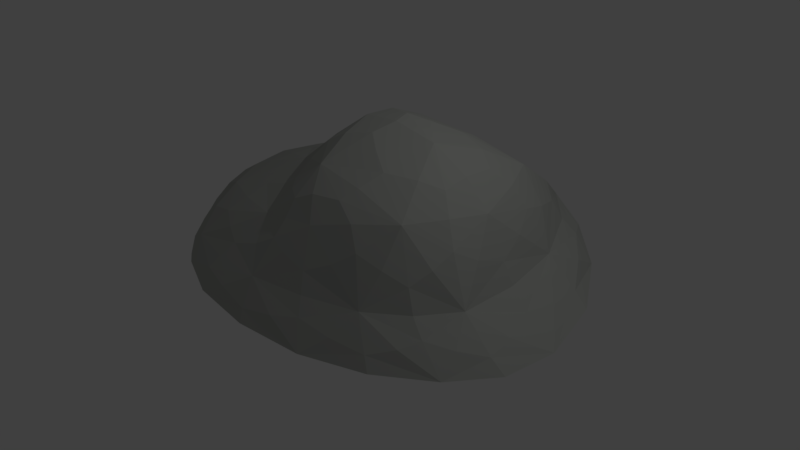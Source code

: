 # Source: rock02.blend  (saved by Blender 2.77.0; exported with 4.5.12 LTS)
import bpy
from mathutils import Matrix  # noqa: F401  (used for matrix-valued properties, if any)

bpy.ops.wm.read_factory_settings(use_empty=True)
scene = bpy.context.scene
scene.name = 'Scene'

# ---- collections
col_collection_1 = bpy.data.collections.new('Collection 1'); scene.collection.children.link(col_collection_1)

# ---- materials (node trees are filled in below, after node groups)
mat_rock02 = bpy.data.materials.new('rock02')
mat_rock02.alpha_threshold = 0.0
mat_rock02.use_transparent_shadow = False
mat_rock02.diffuse_color = (0.4534, 0.4672, 0.4399, 1.0)
mat_rock02.specular_color = (0.7106, 0.6429, 0.3782)
mat_rock02.roughness = 0.5
mat_rock02.specular_intensity = 0.09218

# ---- material node trees

# ---- world
world_world = bpy.data.worlds.new('World'); scene.world = world_world
world_world.color = (0.05088, 0.05088, 0.05088)
world_world.use_sun_shadow = False
world_world.sun_shadow_jitter_overblur = 0.0
world_world.cycles.sampling_method = 'MANUAL'

# ---- cameras
cam_camera = bpy.data.cameras.new('Camera')
cam_camera.clip_end = 100.0
cam_camera.lens = 35.0
cam_camera.sensor_width = 32.0
cam_camera.sensor_height = 18.0
cam_camera.ortho_scale = 7.314
cam_camera.dof.focus_distance = 0.0
cam_camera.dof.aperture_fstop = 128.0

# ---- lights
light_lamp = bpy.data.lights.new('Lamp', 'POINT')
light_lamp.transmission_factor = 0.0
light_lamp.cutoff_distance = 30.0
light_lamp.energy = 100.0
light_lamp.shadow_buffer_clip_start = 1.001
light_lamp.shadow_soft_size = 0.1
light_lamp.shadow_maximum_resolution = 0.006
light_lamp.use_absolute_resolution = True

# ---- meshes
me_icosphere = bpy.data.meshes.new('Icosphere')
me_icosphere.from_pydata([(1.191, -0.44, -0.3243), (-0.02328, -1.298, -0.3243), (-1.246, -0.3738, -0.3243), (-0.7294, 1.024, -0.3243), (0.4923, 1.7, -0.3243), (0.9503, -0.7626, -0.141), (-0.3891, -1.24, -0.141), (-1.226, 0.05527, -0.1409), (-0.4059, 1.173, -0.141), (0.7812, 1.295, -0.141), (0.3512, -0.7463, 1.034), (-0.4348, -0.5869, 0.6218), (-0.7128, 0.3267, 0.6079), (0.01557, 0.8337, 0.8413), (0.695, 0.2946, 1.157), (0.1867, 0.1469, 1.601), (0.4084, 0.4415, 1.367), (0.3166, 0.7952, 0.9993), (-0.1303, 0.2499, 1.367), (-0.2096, 0.5831, 0.9758), (-0.4747, 0.6357, 0.6079), (-0.2662, 0.02734, 1.134), (-0.5837, 0.05149, 0.7423), (-0.711, -0.2643, 0.6079), (-0.1034, -0.2986, 1.282), (-0.1447, -0.5971, 0.9043), (0.05731, -0.8252, 0.8903), (0.1963, -0.2229, 1.515), (0.4489, -0.4425, 1.282), (0.726, -0.2196, 1.157), (0.8291, 0.5256, 0.6403), (0.6759, 1.128, 0.3332), (0.45, 1.251, 0.4823), (-0.04416, 1.106, 0.3243), (-0.3359, 1.047, 0.1752), (-0.5412, 0.8266, 0.3243), (-0.9223, 0.3826, 0.3243), (-1.06, 0.07942, 0.1752), (-0.9778, -0.2922, 0.3243), (-0.5342, -0.8912, 0.3382), (-0.2811, -1.079, 0.1892), (0.02025, -1.003, 0.4587), (0.5493, -0.846, 0.6027), (0.812, -0.6982, 0.3332), (0.891, -0.3756, 0.6403), (0.1801, 1.376, 0.1491), (0.117, 1.658, -0.1834), (-0.1772, 1.515, -0.3243), (-0.8131, 0.6524, 0.1491), (-0.9313, 0.723, -0.1834), (-1.206, 0.429, -0.3243), (-0.8841, -0.6964, 0.1491), (-0.9868, -0.7537, -0.1834), (-0.7449, -1.11, -0.3243), (0.2807, -1.027, 0.2695), (0.3452, -1.161, -0.1834), (0.7521, -1.044, -0.3243), (0.9477, 0.07501, 0.307), (1.109, 0.07501, -0.1834), (1.096, 0.6926, -0.3243), (-0.01096, -1.345, -0.4865), (1.276, -0.426, -0.4865), (-1.283, -0.4052, -0.4865), (-0.7817, 1.095, -0.4865), (0.521, 1.646, -0.4865), (1.084, -0.6306, -0.222), (0.8998, 0.3234, 0.4671), (-0.2271, -1.28, -0.222), (0.43, -0.9381, 0.4202), (-1.274, -0.1574, -0.222), (-0.7242, -0.8414, 0.2336), (-0.552, 1.114, -0.222), (-0.8874, 0.5275, 0.2302), (0.6723, 1.547, -0.222), (0.06037, 1.2, 0.2302), (0.4727, -0.7906, 0.8613), (-0.475, -0.753, 0.4937), (-0.8371, 0.3451, 0.4763), (-0.004085, 1.0, 0.5346), (0.7709, 0.426, 0.9296), (0.1761, -0.7879, 1.007), (0.2272, -0.01901, 1.592), (-0.5816, -0.4291, 0.6319), (-0.5934, 0.4675, 0.6284), (0.1542, 0.7826, 0.9597), (0.7994, -1.082, -0.4865), (1.18, 0.6924, -0.4865), (-0.7817, -1.095, -0.4865), (-1.283, 0.4052, -0.4865), (-0.1935, 1.643, -0.4865), (0.9384, -0.1921, 0.4671), (0.9464, 1.016, -0.222), (0.1214, -1.036, 0.3842), (0.8831, -0.9066, -0.222), (-0.9607, -0.4844, 0.2302), (-0.5633, -1.217, -0.222), (-0.685, 0.7398, 0.2302), (-1.234, 0.2403, -0.222), (0.3288, 1.374, 0.2696), (-0.2939, 1.331, -0.222), (0.8173, -0.3135, 0.9296), (0.04655, -0.9088, 0.6812), (-0.8621, -0.2806, 0.4763), (-0.5037, 0.7651, 0.4763), (0.4205, 0.9977, 0.7321), (0.03906, -0.2976, 1.448), (0.7103, 0.01875, 1.197), (-0.1857, -0.1246, 1.242), (-0.2055, 0.1466, 1.263), (0.02272, 0.2094, 1.555), (0.2888, 0.2573, 1.517), (0.5735, 0.405, 1.269), (0.3561, 0.6403, 1.229), (-0.1827, 0.3956, 1.186), (-0.09941, 0.7142, 0.9735), (-0.3369, 0.6318, 0.74), (-0.4122, 0.04021, 0.8944), (-0.6686, 0.1899, 0.6817), (-0.6551, -0.09183, 0.6817), (-0.1395, -0.4479, 1.083), (-0.2692, -0.5767, 0.7361), (-0.03702, -0.7467, 0.9142), (0.3086, -0.3336, 1.411), (0.4053, -0.6291, 1.153), (0.6146, -0.3302, 1.247), (0.7744, 0.8076, 0.4933), (0.7049, 1.231, 0.04807), (0.5564, 1.268, 0.4538), (-0.1907, 1.103, 0.2563), (-0.3779, 1.09, 0.008574), (-0.435, 0.9387, 0.2563), (-0.9971, 0.2528, 0.2563), (-1.128, 0.07512, 0.008574), (-1.041, -0.1128, 0.2563), (-0.4026, -1.002, 0.2737), (-0.3473, -1.166, 0.01205), (-0.1082, -1.045, 0.3038), (0.6941, -0.7927, 0.4839), (0.8601, -0.7241, 0.04807), (0.8704, -0.5501, 0.4933), (0.1468, 1.525, -0.008574), (0.2763, 1.768, -0.2644), (-0.03597, 1.585, -0.2644), (-0.8557, 0.6835, -0.008574), (-0.8503, 0.8597, -0.2644), (-1.077, 0.6098, -0.2644), (-0.929, -0.7252, -0.008574), (-1.131, -0.5622, -0.2644), (-0.8796, -0.9534, -0.2644), (0.3088, -1.09, 0.02153), (0.175, -1.243, -0.2644), (0.5452, -1.121, -0.2644), (1.001, 0.09376, 0.03092), (1.175, -0.2082, -0.2644), (1.128, 0.3651, -0.2644), (1.105, -0.8029, -0.4547), (-0.4221, -1.299, -0.4547), (-1.366, -2.219e-09, -0.4547), (-0.4678, 1.374, -0.4547), (0.9157, 1.277, -0.4547), (0.2422, -0.9004, 0.7298), (-0.7578, -0.5922, 0.4277), (-0.7268, 0.5817, 0.425), (0.2169, 1.067, 0.5032), (0.8561, 0.03, 0.8508), (-0.01168, -0.009741, 1.54), (0.4101, -1.262, -0.5183), (1.303, 0.0666, -0.5183), (-1.074, -0.7801, -0.5183), (-1.074, 0.7801, -0.5183), (0.1124, 1.776, -0.5183), (1.005, -0.4206, 0.04388), (0.9189, 0.6675, 0.04388), (-0.03123, -1.175, 0.01866), (0.6397, -0.9492, 0.03867), (-1.128, -0.319, 2.864e-07), (-0.6569, -1.066, 0.001932), (-0.6254, 0.8925, 4.056e-08), (-1.042, 0.4393, 2.864e-07), (0.4409, 1.638, 0.02194), (-0.1307, 1.281, -4.388e-08), (0.7044, -0.6154, 0.9338), (-0.1638, -0.8685, 0.5673), (-0.9006, 0.06196, 0.4999), (-0.2493, 0.9325, 0.5323), (0.6223, 0.8236, 0.9289), (0.09286, -0.6077, 1.235), (0.4915, -0.000144, 1.466), (-0.3736, -0.2483, 0.8637), (-0.4132, 0.3104, 0.8737), (0.06088, 0.4689, 1.401)], [], [(0, 65, 155, 61), (0, 61, 167, 153), (0, 153, 171, 65), (1, 67, 156, 60), (1, 60, 166, 150), (1, 150, 173, 67), (2, 69, 157, 62), (2, 62, 168, 147), (2, 147, 175, 69), (3, 71, 158, 63), (3, 63, 169, 144), (3, 144, 177, 71), (4, 73, 159, 64), (4, 64, 170, 141), (4, 141, 179, 73), (5, 93, 155, 65), (5, 65, 171, 138), (5, 138, 174, 93), (6, 95, 156, 67), (6, 67, 173, 135), (6, 135, 176, 95), (7, 97, 157, 69), (7, 69, 175, 132), (7, 132, 178, 97), (8, 99, 158, 71), (8, 71, 177, 129), (8, 129, 180, 99), (9, 91, 159, 73), (9, 73, 179, 126), (9, 126, 172, 91), (10, 80, 160, 75), (10, 75, 181, 123), (10, 123, 186, 80), (11, 82, 161, 76), (11, 76, 182, 120), (11, 120, 188, 82), (12, 83, 162, 77), (12, 77, 183, 117), (12, 117, 189, 83), (13, 84, 163, 78), (13, 78, 184, 114), (13, 114, 190, 84), (14, 106, 164, 79), (14, 79, 185, 111), (14, 111, 187, 106), (15, 81, 187, 110), (15, 110, 190, 109), (15, 109, 165, 81), (16, 110, 187, 111), (16, 111, 185, 112), (16, 112, 190, 110), (17, 112, 185, 104), (17, 104, 163, 84), (17, 84, 190, 112), (18, 109, 190, 113), (18, 113, 189, 108), (18, 108, 165, 109), (19, 113, 190, 114), (19, 114, 184, 115), (19, 115, 189, 113), (20, 115, 184, 103), (20, 103, 162, 83), (20, 83, 189, 115), (21, 108, 189, 116), (21, 116, 188, 107), (21, 107, 165, 108), (22, 116, 189, 117), (22, 117, 183, 118), (22, 118, 188, 116), (23, 118, 183, 102), (23, 102, 161, 82), (23, 82, 188, 118), (24, 107, 188, 119), (24, 119, 186, 105), (24, 105, 165, 107), (25, 119, 188, 120), (25, 120, 182, 121), (25, 121, 186, 119), (26, 121, 182, 101), (26, 101, 160, 80), (26, 80, 186, 121), (27, 105, 186, 122), (27, 122, 187, 81), (27, 81, 165, 105), (28, 122, 186, 123), (28, 123, 181, 124), (28, 124, 187, 122), (29, 124, 181, 100), (29, 100, 164, 106), (29, 106, 187, 124), (30, 66, 172, 125), (30, 125, 185, 79), (30, 79, 164, 66), (31, 125, 172, 126), (31, 126, 179, 127), (31, 127, 185, 125), (32, 127, 179, 98), (32, 98, 163, 104), (32, 104, 185, 127), (33, 74, 180, 128), (33, 128, 184, 78), (33, 78, 163, 74), (34, 128, 180, 129), (34, 129, 177, 130), (34, 130, 184, 128), (35, 130, 177, 96), (35, 96, 162, 103), (35, 103, 184, 130), (36, 72, 178, 131), (36, 131, 183, 77), (36, 77, 162, 72), (37, 131, 178, 132), (37, 132, 175, 133), (37, 133, 183, 131), (38, 133, 175, 94), (38, 94, 161, 102), (38, 102, 183, 133), (39, 70, 176, 134), (39, 134, 182, 76), (39, 76, 161, 70), (40, 134, 176, 135), (40, 135, 173, 136), (40, 136, 182, 134), (41, 136, 173, 92), (41, 92, 160, 101), (41, 101, 182, 136), (42, 68, 174, 137), (42, 137, 181, 75), (42, 75, 160, 68), (43, 137, 174, 138), (43, 138, 171, 139), (43, 139, 181, 137), (44, 139, 171, 90), (44, 90, 164, 100), (44, 100, 181, 139), (45, 98, 179, 140), (45, 140, 180, 74), (45, 74, 163, 98), (46, 140, 179, 141), (46, 141, 170, 142), (46, 142, 180, 140), (47, 142, 170, 89), (47, 89, 158, 99), (47, 99, 180, 142), (48, 96, 177, 143), (48, 143, 178, 72), (48, 72, 162, 96), (49, 143, 177, 144), (49, 144, 169, 145), (49, 145, 178, 143), (50, 145, 169, 88), (50, 88, 157, 97), (50, 97, 178, 145), (51, 94, 175, 146), (51, 146, 176, 70), (51, 70, 161, 94), (52, 146, 175, 147), (52, 147, 168, 148), (52, 148, 176, 146), (53, 148, 168, 87), (53, 87, 156, 95), (53, 95, 176, 148), (54, 92, 173, 149), (54, 149, 174, 68), (54, 68, 160, 92), (55, 149, 173, 150), (55, 150, 166, 151), (55, 151, 174, 149), (56, 151, 166, 85), (56, 85, 155, 93), (56, 93, 174, 151), (57, 90, 171, 152), (57, 152, 172, 66), (57, 66, 164, 90), (58, 152, 171, 153), (58, 153, 167, 154), (58, 154, 172, 152), (59, 154, 167, 86), (59, 86, 159, 91), (59, 91, 172, 154)])
_uv = me_icosphere.uv_layers.new(name='UVMap')
_uv.uv.foreach_set('vector', [0.597, 0.4784, 0.5878, 0.5565, 0.5362, 0.532, 0.5754, 0.426, 0.597, 0.4784, 0.5754, 0.426, 0.6428, 0.3038, 0.6388, 0.4429, 0.597, 0.4784, 0.6388, 0.4429, 0.6529, 0.5854, 0.5878, 0.5565, 0.4476, 0.9609, 0.4462, 0.9388, 0.4998, 0.8928, 0.4763, 0.9595, 0.4476, 0.9609, 0.4763, 0.9595, 0.4404, 0.9875, 0.4176, 0.9774, 0.4476, 0.9609, 0.4176, 0.9774, 0.3835, 0.9589, 0.4462, 0.9388, 0.4619, 0.5065, 0.4287, 0.4465, 0.4584, 0.3594, 0.493, 0.4936, 0.4619, 0.5065, 0.493, 0.4936, 0.515, 0.6354, 0.4603, 0.5876, 0.4619, 0.5065, 0.4603, 0.5876, 0.3968, 0.541, 0.4287, 0.4465, 0.2957, 0.1412, 0.2574, 0.1482, 0.2639, 0.05336, 0.3189, 0.09421, 0.2957, 0.1412, 0.3189, 0.09421, 0.3752, 0.149, 0.3106, 0.1824, 0.2957, 0.1412, 0.3106, 0.1824, 0.2484, 0.2317, 0.2574, 0.1482, 0.967, 0.04218, 0.9413, 0.09149, 0.8582, 0.07349, 0.9397, 0.009128, 0.967, 0.04218, 0.9397, 0.009128, 0.987, 0.0, 1.0, 0.0579, 0.967, 0.04218, 1.0, 0.0579, 0.9983, 0.1522, 0.9413, 0.09149, 0.5871, 0.6175, 0.5624, 0.6332, 0.5362, 0.532, 0.5878, 0.5565, 0.5871, 0.6175, 0.5878, 0.5565, 0.6529, 0.5854, 0.6196, 0.6656, 0.5871, 0.6175, 0.6196, 0.6656, 0.6023, 0.7296, 0.5624, 0.6332, 0.4428, 0.9134, 0.4673, 0.8735, 0.4998, 0.8928, 0.4462, 0.9388, 0.4428, 0.9134, 0.4462, 0.9388, 0.3835, 0.9589, 0.4088, 0.9125, 0.4428, 0.9134, 0.4088, 0.9125, 0.4261, 0.8381, 0.4673, 0.8735, 0.3931, 0.3956, 0.3899, 0.328, 0.4584, 0.3594, 0.4287, 0.4465, 0.3931, 0.3956, 0.4287, 0.4465, 0.3968, 0.541, 0.3602, 0.4191, 0.3931, 0.3956, 0.3602, 0.4191, 0.3221, 0.3163, 0.3899, 0.328, 0.2279, 0.1586, 0.2175, 0.1157, 0.2639, 0.05336, 0.2574, 0.1482, 0.2279, 0.1586, 0.2574, 0.1482, 0.2484, 0.2317, 0.2097, 0.2047, 0.2279, 0.1586, 0.2097, 0.2047, 0.1743, 0.1778, 0.2175, 0.1157, 0.9043, 0.1626, 0.8418, 0.1925, 0.8582, 0.07349, 0.9413, 0.09149, 0.9043, 0.1626, 0.9413, 0.09149, 0.9983, 0.1522, 0.9206, 0.2329, 0.9043, 0.1626, 0.9206, 0.2329, 0.8204, 0.3446, 0.8418, 0.1925, 0.1557, 0.9886, 0.1776, 0.9748, 0.2259, 0.9885, 0.1771, 1.0, 0.7594, 0.9697, 0.7253, 0.925, 0.741, 0.8883, 0.785, 0.9709, 0.1557, 0.9886, 0.1224, 0.9724, 0.1323, 0.9322, 0.1776, 0.9748, 0.2684, 0.7869, 0.2644, 0.7188, 0.3249, 0.7234, 0.3066, 0.8192, 0.2684, 0.7869, 0.3066, 0.8192, 0.2807, 0.9055, 0.2365, 0.8187, 0.2684, 0.7869, 0.2365, 0.8187, 0.1953, 0.7161, 0.2644, 0.7188, 0.2108, 0.4627, 0.1855, 0.4373, 0.2177, 0.3613, 0.2397, 0.4257, 0.2108, 0.4627, 0.2397, 0.4257, 0.2664, 0.5079, 0.208, 0.5194, 0.2108, 0.4627, 0.208, 0.5194, 0.1469, 0.5376, 0.1855, 0.4373, 0.07098, 0.4292, 0.046, 0.477, 0.08705, 0.347, 0.1056, 0.3411, 0.07098, 0.4292, 0.1056, 0.3411, 0.1316, 0.3286, 0.07012, 0.4653, 0.07098, 0.4292, 0.07012, 0.4653, 0.01236, 0.6104, 0.046, 0.477, 0.8997, 0.7421, 0.8619, 0.8141, 0.816, 0.709, 0.8893, 0.6462, 0.8997, 0.7421, 0.8893, 0.6462, 0.9595, 0.5663, 0.9372, 0.7554, 0.8997, 0.7421, 0.9372, 0.7554, 0.9043, 0.9057, 0.8619, 0.8141, 0.9637, 0.9298, 0.9352, 0.9622, 0.9043, 0.9057, 0.9634, 0.8754, 0.9637, 0.9298, 0.9634, 0.8754, 1.0, 0.8124, 0.9807, 0.9149, 0.0, 0.7498, 0.01462, 0.703, 0.03929, 0.765, 0.01305, 0.806, 0.9656, 0.785, 0.9634, 0.8754, 0.9043, 0.9057, 0.9372, 0.7554, 0.9656, 0.785, 0.9372, 0.7554, 0.9595, 0.5663, 0.9845, 0.7068, 0.9656, 0.785, 0.9845, 0.7068, 1.0, 0.8124, 0.9634, 0.8754, 0.9862, 0.6131, 0.9845, 0.7068, 0.9595, 0.5663, 0.98, 0.4885, 0.02579, 0.4995, 0.04122, 0.4212, 0.08705, 0.347, 0.046, 0.477, 0.02579, 0.4995, 0.046, 0.477, 0.01236, 0.6104, 0.0005084, 0.5783, 0.0525, 0.649, 0.01462, 0.703, 0.01236, 0.6104, 0.07197, 0.5766, 0.0525, 0.649, 0.07197, 0.5766, 0.1469, 0.5376, 0.08406, 0.6596, 0.0525, 0.649, 0.08406, 0.6596, 0.03929, 0.765, 0.01462, 0.703, 0.09026, 0.4915, 0.07197, 0.5766, 0.01236, 0.6104, 0.07012, 0.4653, 0.09026, 0.4915, 0.07012, 0.4653, 0.1316, 0.3286, 0.1329, 0.4332, 0.09026, 0.4915, 0.1329, 0.4332, 0.1469, 0.5376, 0.07197, 0.5766, 0.1642, 0.3988, 0.1329, 0.4332, 0.1316, 0.3286, 0.1755, 0.3401, 0.1642, 0.3988, 0.1755, 0.3401, 0.2177, 0.3613, 0.1855, 0.4373, 0.1642, 0.3988, 0.1855, 0.4373, 0.1469, 0.5376, 0.1329, 0.4332, 0.1198, 0.6743, 0.08406, 0.6596, 0.1469, 0.5376, 0.1677, 0.6243, 0.1198, 0.6743, 0.1677, 0.6243, 0.1953, 0.7161, 0.1101, 0.7444, 0.1198, 0.6743, 0.1101, 0.7444, 0.03929, 0.765, 0.08406, 0.6596, 0.2042, 0.5808, 0.1677, 0.6243, 0.1469, 0.5376, 0.208, 0.5194, 0.2042, 0.5808, 0.208, 0.5194, 0.2664, 0.5079, 0.2322, 0.6091, 0.2042, 0.5808, 0.2322, 0.6091, 0.1953, 0.7161, 0.1677, 0.6243, 0.2636, 0.6472, 0.2322, 0.6091, 0.2664, 0.5079, 0.2977, 0.6173, 0.2636, 0.6472, 0.2977, 0.6173, 0.3249, 0.7234, 0.2644, 0.7188, 0.2636, 0.6472, 0.2644, 0.7188, 0.1953, 0.7161, 0.2322, 0.6091, 0.1129, 0.8143, 0.1101, 0.7444, 0.1953, 0.7161, 0.1603, 0.8341, 0.1129, 0.8143, 0.1603, 0.8341, 0.1323, 0.9322, 0.07546, 0.8515, 0.1129, 0.8143, 0.07546, 0.8515, 0.03929, 0.765, 0.1101, 0.7444, 0.2021, 0.8604, 0.1603, 0.8341, 0.1953, 0.7161, 0.2365, 0.8187, 0.2021, 0.8604, 0.2365, 0.8187, 0.2807, 0.9055, 0.2054, 0.9228, 0.2021, 0.8604, 0.2054, 0.9228, 0.1323, 0.9322, 0.1603, 0.8341, 0.2087, 0.9575, 0.2054, 0.9228, 0.2807, 0.9055, 0.2497, 0.9592, 0.2087, 0.9575, 0.2497, 0.9592, 0.2259, 0.9885, 0.1776, 0.9748, 0.2087, 0.9575, 0.1776, 0.9748, 0.1323, 0.9322, 0.2054, 0.9228, 0.04575, 0.857, 0.07546, 0.8515, 0.1323, 0.9322, 0.06313, 0.8953, 0.8993, 0.9902, 0.8633, 0.9795, 0.9043, 0.9057, 0.9352, 0.9622, 0.04575, 0.857, 0.01305, 0.806, 0.03929, 0.765, 0.07546, 0.8515, 0.08195, 0.9343, 0.06313, 0.8953, 0.1323, 0.9322, 0.1224, 0.9724, 0.8228, 0.9599, 0.785, 0.9709, 0.741, 0.8883, 0.8231, 0.9136, 0.8228, 0.9599, 0.8231, 0.9136, 0.9043, 0.9057, 0.8633, 0.9795, 0.8213, 0.8566, 0.8231, 0.9136, 0.741, 0.8883, 0.7765, 0.8107, 0.8213, 0.8566, 0.7765, 0.8107, 0.816, 0.709, 0.8619, 0.8141, 0.8213, 0.8566, 0.8619, 0.8141, 0.9043, 0.9057, 0.8231, 0.9136, 0.8691, 0.5423, 0.8155, 0.537, 0.8204, 0.3446, 0.8995, 0.4429, 0.8691, 0.5423, 0.8995, 0.4429, 0.9595, 0.5663, 0.8893, 0.6462, 0.8691, 0.5423, 0.8893, 0.6462, 0.816, 0.709, 0.8155, 0.537, 0.9376, 0.3344, 0.8995, 0.4429, 0.8204, 0.3446, 0.9206, 0.2329, 0.9376, 0.3344, 0.9206, 0.2329, 0.9983, 0.1522, 0.9801, 0.3434, 0.9376, 0.3344, 0.9801, 0.3434, 0.9595, 0.5663, 0.8995, 0.4429, 0.05531, 0.319, 0.04982, 0.3251, 0.0934, 0.1465, 0.08722, 0.2409, 0.05531, 0.319, 0.08722, 0.2409, 0.08705, 0.347, 0.04122, 0.4212, 0.9888, 0.3623, 0.98, 0.4885, 0.9595, 0.5663, 0.9801, 0.3434, 0.1322, 0.2795, 0.1303, 0.2541, 0.1743, 0.1778, 0.1549, 0.2533, 0.1322, 0.2795, 0.1549, 0.2533, 0.1316, 0.3286, 0.1056, 0.3411, 0.1322, 0.2795, 0.1056, 0.3411, 0.08705, 0.347, 0.1303, 0.2541, 0.1841, 0.2422, 0.1549, 0.2533, 0.1743, 0.1778, 0.2097, 0.2047, 0.1841, 0.2422, 0.2097, 0.2047, 0.2484, 0.2317, 0.189, 0.2712, 0.1841, 0.2422, 0.189, 0.2712, 0.1316, 0.3286, 0.1549, 0.2533, 0.1968, 0.2992, 0.189, 0.2712, 0.2484, 0.2317, 0.2307, 0.2964, 0.1968, 0.2992, 0.2307, 0.2964, 0.2177, 0.3613, 0.1755, 0.3401, 0.1968, 0.2992, 0.1755, 0.3401, 0.1316, 0.3286, 0.189, 0.2712, 0.2669, 0.3858, 0.2658, 0.335, 0.3221, 0.3163, 0.2951, 0.4086, 0.2669, 0.3858, 0.2951, 0.4086, 0.2664, 0.5079, 0.2397, 0.4257, 0.2669, 0.3858, 0.2397, 0.4257, 0.2177, 0.3613, 0.2658, 0.335, 0.3283, 0.4452, 0.2951, 0.4086, 0.3221, 0.3163, 0.3602, 0.4191, 0.3283, 0.4452, 0.3602, 0.4191, 0.3968, 0.541, 0.3313, 0.5166, 0.3283, 0.4452, 0.3313, 0.5166, 0.2664, 0.5079, 0.2951, 0.4086, 0.3317, 0.5886, 0.3313, 0.5166, 0.3968, 0.541, 0.3623, 0.6405, 0.3317, 0.5886, 0.3623, 0.6405, 0.3249, 0.7234, 0.2977, 0.6173, 0.3317, 0.5886, 0.2977, 0.6173, 0.2664, 0.5079, 0.3313, 0.5166, 0.348, 0.8372, 0.375, 0.7844, 0.4261, 0.8381, 0.3576, 0.8824, 0.348, 0.8372, 0.3576, 0.8824, 0.2807, 0.9055, 0.3066, 0.8192, 0.348, 0.8372, 0.3066, 0.8192, 0.3249, 0.7234, 0.375, 0.7844, 0.3681, 0.914, 0.3576, 0.8824, 0.4261, 0.8381, 0.4088, 0.9125, 0.3681, 0.914, 0.4088, 0.9125, 0.3835, 0.9589, 0.3334, 0.9394, 0.3681, 0.914, 0.3334, 0.9394, 0.2807, 0.9055, 0.3576, 0.8824, 0.2952, 0.9607, 0.3334, 0.9394, 0.3835, 0.9589, 0.3017, 0.9766, 0.2952, 0.9607, 0.3017, 0.9766, 0.2259, 0.9885, 0.2497, 0.9592, 0.2952, 0.9607, 0.2497, 0.9592, 0.2807, 0.9055, 0.3334, 0.9394, 0.6839, 0.8631, 0.6603, 0.8437, 0.6023, 0.7296, 0.6682, 0.8091, 0.6839, 0.8631, 0.6682, 0.8091, 0.741, 0.8883, 0.7253, 0.925, 0.6839, 0.8631, 0.7253, 0.925, 0.7129, 0.9311, 0.6603, 0.8437, 0.6572, 0.7392, 0.6682, 0.8091, 0.6023, 0.7296, 0.6196, 0.6656, 0.6572, 0.7392, 0.6196, 0.6656, 0.6529, 0.5854, 0.6914, 0.7442, 0.6572, 0.7392, 0.6914, 0.7442, 0.741, 0.8883, 0.6682, 0.8091, 0.7311, 0.7424, 0.6914, 0.7442, 0.6529, 0.5854, 0.7364, 0.6512, 0.7311, 0.7424, 0.7364, 0.6512, 0.816, 0.709, 0.7765, 0.8107, 0.7311, 0.7424, 0.7765, 0.8107, 0.741, 0.8883, 0.6914, 0.7442, 0.1177, 0.2069, 0.08722, 0.2409, 0.0934, 0.1465, 0.1317, 0.1386, 0.1177, 0.2069, 0.1317, 0.1386, 0.1743, 0.1778, 0.1303, 0.2541, 0.1177, 0.2069, 0.1303, 0.2541, 0.08705, 0.347, 0.08722, 0.2409, 0.1495, 0.07401, 0.1317, 0.1386, 0.0934, 0.1465, 0.1397, 0.05241, 0.1495, 0.07401, 0.1397, 0.05241, 0.1918, 0.0, 0.181, 0.06717, 0.1495, 0.07401, 0.181, 0.06717, 0.1743, 0.1778, 0.1317, 0.1386, 0.2078, 0.06316, 0.181, 0.06717, 0.1918, 0.0, 0.223, 0.00329, 0.2078, 0.06316, 0.223, 0.00329, 0.2639, 0.05336, 0.2175, 0.1157, 0.2078, 0.06316, 0.2175, 0.1157, 0.1743, 0.1778, 0.181, 0.06717, 0.2614, 0.2973, 0.2307, 0.2964, 0.2484, 0.2317, 0.2867, 0.2646, 0.2614, 0.2973, 0.2867, 0.2646, 0.3221, 0.3163, 0.2658, 0.335, 0.2614, 0.2973, 0.2658, 0.335, 0.2177, 0.3613, 0.2307, 0.2964, 0.3166, 0.2229, 0.2867, 0.2646, 0.2484, 0.2317, 0.3106, 0.1824, 0.3166, 0.2229, 0.3106, 0.1824, 0.3752, 0.149, 0.351, 0.2295, 0.3166, 0.2229, 0.351, 0.2295, 0.3221, 0.3163, 0.2867, 0.2646, 0.3868, 0.2617, 0.351, 0.2295, 0.3752, 0.149, 0.4204, 0.241, 0.3868, 0.2617, 0.4204, 0.241, 0.4584, 0.3594, 0.3899, 0.328, 0.3868, 0.2617, 0.3899, 0.328, 0.3221, 0.3163, 0.351, 0.2295, 0.388, 0.7082, 0.3623, 0.6405, 0.3968, 0.541, 0.4188, 0.6938, 0.388, 0.7082, 0.4188, 0.6938, 0.4261, 0.8381, 0.375, 0.7844, 0.388, 0.7082, 0.375, 0.7844, 0.3249, 0.7234, 0.3623, 0.6405, 0.4533, 0.6757, 0.4188, 0.6938, 0.3968, 0.541, 0.4603, 0.5876, 0.4533, 0.6757, 0.4603, 0.5876, 0.515, 0.6354, 0.4754, 0.7437, 0.4533, 0.6757, 0.4754, 0.7437, 0.4261, 0.8381, 0.4188, 0.6938, 0.4881, 0.8041, 0.4754, 0.7437, 0.515, 0.6354, 0.515, 0.7767, 0.4881, 0.8041, 0.515, 0.7767, 0.4998, 0.8928, 0.4673, 0.8735, 0.4881, 0.8041, 0.4673, 0.8735, 0.4261, 0.8381, 0.4754, 0.7437, 0.6427, 0.8343, 0.6657, 0.8781, 0.6185, 0.8227, 0.6052, 0.7803, 0.6427, 0.8343, 0.6052, 0.7803, 0.6023, 0.7296, 0.6603, 0.8437, 0.6427, 0.8343, 0.6603, 0.8437, 0.7129, 0.9311, 0.6657, 0.8781, 0.5703, 0.7391, 0.6052, 0.7803, 0.6185, 0.8227, 0.5627, 0.7482, 0.5703, 0.7391, 0.5627, 0.7482, 0.515, 0.6682, 0.5523, 0.6944, 0.5703, 0.7391, 0.5523, 0.6944, 0.6023, 0.7296, 0.6052, 0.7803, 0.5415, 0.6463, 0.5523, 0.6944, 0.515, 0.6682, 0.5151, 0.6083, 0.5415, 0.6463, 0.5151, 0.6083, 0.5362, 0.532, 0.5624, 0.6332, 0.5415, 0.6463, 0.5624, 0.6332, 0.6023, 0.7296, 0.5523, 0.6944, 0.7583, 0.5472, 0.7364, 0.6512, 0.6529, 0.5854, 0.7278, 0.4655, 0.7583, 0.5472, 0.7278, 0.4655, 0.8204, 0.3446, 0.8155, 0.537, 0.7583, 0.5472, 0.8155, 0.537, 0.816, 0.709, 0.7364, 0.6512, 0.6942, 0.405, 0.7278, 0.4655, 0.6529, 0.5854, 0.6388, 0.4429, 0.6942, 0.405, 0.6388, 0.4429, 0.6428, 0.3038, 0.7271, 0.3162, 0.6942, 0.405, 0.7271, 0.3162, 0.8204, 0.3446, 0.7278, 0.4655, 0.7717, 0.2282, 0.7271, 0.3162, 0.6428, 0.3038, 0.7481, 0.179, 0.7717, 0.2282, 0.7481, 0.179, 0.8582, 0.07349, 0.8418, 0.1925, 0.7717, 0.2282, 0.8418, 0.1925, 0.8204, 0.3446, 0.7271, 0.3162])
me_icosphere.materials.append(mat_rock02)
me_icosphere.use_remesh_preserve_volume = False
me_icosphere.use_remesh_preserve_attributes = False
me_icosphere.use_mirror_vertex_groups = False
me_icosphere.update()

# ---- objects
ob_icosphere = bpy.data.objects.new('Icosphere', me_icosphere)
ob_lamp = bpy.data.objects.new('Lamp', light_lamp)
ob_camera = bpy.data.objects.new('Camera', cam_camera)

# ---- transforms, parenting, visibility, modifiers, constraints
ob_icosphere.location = (0.0, 0.0, 0.3502)
ob_icosphere.scale = (2.177, 1.527, 1.0)
ob_icosphere.lineart.crease_threshold = 0.0
ob_lamp.location = (4.076, 1.005, 5.904)
ob_lamp.rotation_euler = (0.6503, 0.05522, 1.866)
ob_lamp.lock_rotations_4d = False
ob_lamp.empty_display_type = 'ARROWS'
ob_lamp.color = (0.0, 0.0, 0.0, 0.0)
ob_lamp.lineart.crease_threshold = 0.0
ob_camera.location = (7.481, -6.508, 5.344)
ob_camera.rotation_euler = (1.109, 0.01082, 0.8149)
ob_camera.lock_rotations_4d = False
ob_camera.empty_display_type = 'ARROWS'
ob_camera.color = (0.0, 0.0, 0.0, 0.0)
ob_camera.display_type = 'WIRE'
ob_camera.lineart.crease_threshold = 0.0

# ---- collection membership
col_collection_1.objects.link(ob_icosphere)
col_collection_1.objects.link(ob_lamp)
col_collection_1.objects.link(ob_camera)

# ---- scene / render settings (as saved in the file)
scene.camera = ob_camera
scene.frame_start = 1; scene.frame_end = 250; scene.frame_set(1)
scene.render.engine = 'BLENDER_EEVEE_NEXT'
scene.render.resolution_percentage = 50
scene.render.dither_intensity = 0.0
scene.cycles.use_denoising = False
scene.cycles.samples = 128
scene.cycles.sampling_pattern = 'TABULATED_SOBOL'
scene.cycles.light_sampling_threshold = 0.0
scene.cycles.use_adaptive_sampling = False
scene.cycles.use_light_tree = False
scene.cycles.blur_glossy = 0.0
scene.cycles.sample_clamp_indirect = 0.0
scene.view_settings.view_transform = 'Standard'
bpy.context.view_layer.update()
